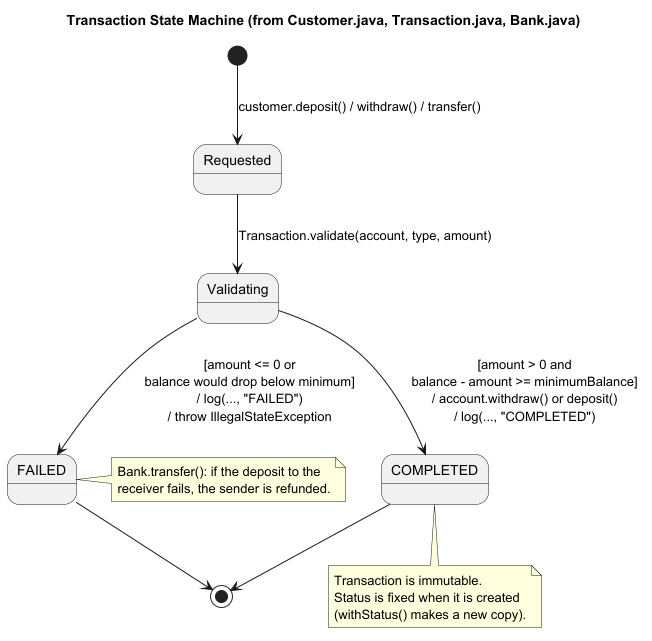

The diagram above was rendered by PlantUML. Its source (embedded in the PNG):
@startuml Transaction_State_Machine

title Transaction State Machine (from Customer.java, Transaction.java, Bank.java)

[*] --> Requested : customer.deposit() / withdraw() / transfer()

state "Validating" as Validating
Requested --> Validating : Transaction.validate(account, type, amount)

Validating --> COMPLETED : [amount > 0 and\nbalance - amount >= minimumBalance]\n/ account.withdraw() or deposit()\n/ log(..., "COMPLETED")

Validating --> FAILED : [amount <= 0 or\nbalance would drop below minimum]\n/ log(..., "FAILED")\n/ throw IllegalStateException

COMPLETED --> [*]
FAILED --> [*]

note bottom of COMPLETED
  Transaction is immutable.
  Status is fixed when it is created
  (withStatus() makes a new copy).
end note

note right of FAILED
  Bank.transfer(): if the deposit to the
  receiver fails, the sender is refunded.
end note

@enduml